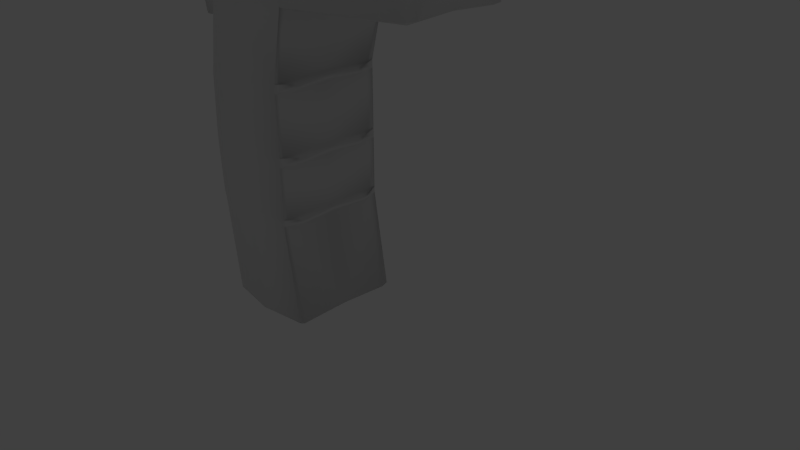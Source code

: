 # Source: termometr1.blend  (saved by Blender 2.76.0; exported with 4.5.12 LTS)
import bpy
from mathutils import Matrix  # noqa: F401  (used for matrix-valued properties, if any)

bpy.ops.wm.read_factory_settings(use_empty=True)
scene = bpy.context.scene
scene.name = 'Scene'

# ---- collections
col_collection_1 = bpy.data.collections.new('Collection 1'); scene.collection.children.link(col_collection_1)

# ---- materials (node trees are filled in below, after node groups)
mat_material = bpy.data.materials.new('Material')
mat_material.alpha_threshold = 0.0
mat_material.use_transparent_shadow = False
mat_material.roughness = 0.5
mat_material.line_color = (0.0, 0.0, 0.0, 1.0)

# ---- material node trees

# ---- world
world_world = bpy.data.worlds.new('World'); scene.world = world_world
world_world.color = (0.05088, 0.05088, 0.05088)
world_world.use_sun_shadow = False
world_world.sun_shadow_jitter_overblur = 0.0
world_world.cycles.sampling_method = 'MANUAL'
world_world.cycles.sample_map_resolution = 256

# ---- cameras
cam_camera = bpy.data.cameras.new('Camera')
cam_camera.clip_end = 100.0
cam_camera.lens = 35.0
cam_camera.sensor_width = 32.0
cam_camera.sensor_height = 18.0
cam_camera.ortho_scale = 7.314
cam_camera.dof.focus_distance = 0.0
cam_camera.dof.aperture_fstop = 128.0

# ---- lights
light_lamp = bpy.data.lights.new('Lamp', 'POINT')
light_lamp.transmission_factor = 0.0
light_lamp.cutoff_distance = 30.0
light_lamp.energy = 100.0
light_lamp.shadow_buffer_clip_start = 1.001
light_lamp.shadow_soft_size = 0.1
light_lamp.shadow_maximum_resolution = 0.006
light_lamp.use_absolute_resolution = True
light_lamp.cycles.use_multiple_importance_sampling = False

# ---- meshes
me_cube = bpy.data.meshes.new('Cube')
me_cube.from_pydata([(1.061, 1.021, -1.0), (1.061, 1.011, 0.9518), (1.0, 1.0, -6.401), (0.7576, 0.9983, -2.217), (0.7424, 0.9988, -3.434), (0.7272, 0.9994, -4.651), (0.7403, 0.9989, -3.603), (0.7557, 0.9983, -2.369), (0.7287, 0.9994, -4.533), (0.8385, 0.776, -4.558), (0.8377, 0.776, -4.628), (0.8594, 0.7168, -2.257), (0.8475, 0.7, -3.48), (0.8465, 0.7, -3.56), (0.8585, 0.7168, -2.332), (-0.9285, 0.8533, -1.052), (0.9825, 0.9019, -6.453), (-0.979, 0.7798, -6.453), (-0.7578, 0.8439, 0.8998), (1.033, 0.9, -1.052), (1.033, 0.9, 0.948), (3.665, 0.7984, -0.8129), (3.665, 0.7984, 0.7124), (-1.214, 0.7784, -2.269), (-1.277, 0.7789, -3.486), (-1.193, 0.7793, -4.703), (0.7323, 0.9005, -2.269), (0.7197, 0.901, -3.486), (0.7071, 0.9014, -4.703), (0.718, 0.901, -3.655), (-1.279, 0.7789, -3.655), (0.7308, 0.9006, -2.421), (-1.255, 0.7784, -2.421), (0.7083, 0.9014, -4.585), (-1.232, 0.7793, -4.585), (0.838, 0.6668, -2.309), (0.8276, 0.6528, -3.532), (0.8186, 0.716, -4.68), (0.8267, 0.6529, -3.612), (0.8372, 0.6668, -2.384), (0.8193, 0.7159, -4.61), (-0.6847, 0.9977, -1.0), (-0.5357, 0.9883, 0.9518), (-0.7456, 1.0, -6.401), (-0.9346, 0.9983, -2.217), (-1.034, 0.9988, -3.434), (-0.965, 0.9994, -4.651), (-1.036, 0.9989, -3.603), (-0.9716, 0.9983, -2.369), (-0.9987, 0.9994, -4.533), (-0.5636, 0.9, 0.948), (-0.7632, 0.9019, -6.453), (0.2347, 1.004, 0.948), (0.1881, 1.149, -1.0), (0.2626, 1.139, 0.9518), (0.1272, 1.128, -6.401), (-0.08846, 1.126, -2.217), (-0.1459, 1.127, -3.434), (-0.1189, 1.128, -4.651), (-0.148, 1.127, -3.603), (-0.1079, 1.127, -2.369), (-0.135, 1.128, -4.533), (0.1096, 1.006, -6.453), (3.532, 0.9277, 0.7803), (3.532, 0.9371, -0.8285), (3.514, 0.8306, 0.7765), (3.514, 0.8306, -0.8805), (-1.27, 0.8603, -0.9626), (-1.112, 0.8603, 0.9064), (3.76, 0.6335, -0.4848), (3.76, 0.6335, 0.4046), (3.782, 0.5506, -0.4066), (3.782, 0.5506, 0.3311), (3.616, 0.4461, -0.2615), (3.616, 0.4461, 0.195), (1.061, -1.021, -1.0), (1.0, 0.0, -6.401), (-1.083, 0.0, -6.401), (1.061, -1.011, 0.9518), (1.0, -1.0, -6.401), (1.0, 0.0, -1.0), (1.0, 0.0, 1.0), (-0.912, 0.0, 1.0), (-1.284, 1.43e-10, -0.9144), (-1.126, 1.43e-10, 0.9545), (3.682, 0.0, -0.7644), (3.682, 0.0, 0.7609), (0.712, 0.0, -2.217), (0.712, 0.0, -3.434), (0.712, 0.0, -4.651), (0.7576, -0.9983, -2.217), (0.7424, -0.9988, -3.434), (0.7272, -0.9994, -4.651), (-1.31, 0.0, -4.651), (-1.406, 0.0, -3.434), (0.712, 0.0, -3.603), (0.7403, -0.9989, -3.603), (-1.406, 0.0, -3.603), (0.712, 0.0, -2.369), (0.7557, -0.9983, -2.369), (-1.396, 0.0, -2.369), (0.712, 0.0, -4.533), (0.7287, -0.9994, -4.533), (-1.35, 0.0, -4.533), (0.8287, 0.0, -4.558), (0.8287, 0.0, -4.628), (0.8385, -0.776, -4.558), (0.8377, -0.776, -4.628), (0.8367, 0.0, -2.257), (0.8594, -0.7168, -2.257), (0.8332, 0.0, -3.48), (0.8475, -0.7, -3.48), (0.8332, 0.0, -3.56), (0.8465, -0.7, -3.56), (0.8367, 0.0, -2.332), (0.8585, -0.7168, -2.332), (-0.9285, -0.8666, -1.052), (0.9825, -0.9019, -6.453), (-0.979, -0.7798, -6.453), (-0.7578, -0.8571, 0.8998), (1.033, -0.9, -1.052), (1.033, -0.9, 0.948), (3.665, -0.7984, -0.8129), (3.665, -0.7984, 0.7124), (-1.168, -0.7784, -2.269), (-1.277, -0.7789, -3.486), (-1.193, -0.7793, -4.703), (0.7323, -0.9005, -2.269), (0.7197, -0.901, -3.486), (0.7071, -0.9014, -4.703), (0.718, -0.901, -3.655), (-1.279, -0.7789, -3.655), (0.7308, -0.9006, -2.421), (-1.255, -0.7784, -2.421), (0.7083, -0.9014, -4.585), (-1.232, -0.7793, -4.585), (0.838, -0.6668, -2.309), (0.8276, -0.6528, -3.532), (0.8186, -0.716, -4.68), (0.8267, -0.6529, -3.612), (0.8372, -0.6668, -2.384), (0.8193, -0.7159, -4.61), (-0.6847, -0.9977, -1.0), (-0.5357, -0.9883, 0.9518), (-0.7456, 0.0, -6.401), (-0.7456, -1.0, -6.401), (-0.5966, 0.0, 1.0), (-0.9346, -0.9983, -2.217), (-1.034, -0.9988, -3.434), (-0.965, -0.9994, -4.651), (-1.036, -0.9989, -3.603), (-0.9716, -0.9983, -2.369), (-0.9987, -0.9994, -4.533), (-0.5636, -0.9, 0.948), (-0.7632, -0.9019, -6.453), (0.2017, 0.0, 1.0), (0.2347, -1.004, 0.948), (0.1881, -1.149, -1.0), (0.2626, -1.139, 0.9518), (0.1272, 0.0, -6.401), (0.1272, -1.128, -6.401), (-0.08846, -1.126, -2.217), (-0.1459, -1.127, -3.434), (-0.1189, -1.128, -4.651), (-0.148, -1.127, -3.603), (-0.1079, -1.127, -2.369), (-0.135, -1.128, -4.533), (0.1096, -1.006, -6.453), (3.529, 0.0, 0.8285), (3.532, -0.9277, 0.7803), (3.532, -0.9371, -0.8285), (3.529, 0.0, -0.8285), (3.514, -0.8306, 0.7765), (3.514, -0.8306, -0.8805), (-1.27, -0.8735, -0.9626), (-1.112, -0.8735, 0.9064), (3.76, -0.6335, -0.4848), (3.77, 0.0, -0.4566), (3.76, -0.6335, 0.4046), (3.77, 0.0, 0.4328), (3.782, -0.5506, -0.4066), (3.79, 0.0, -0.3831), (3.782, -0.5506, 0.3311), (3.79, 0.0, 0.3546), (3.616, -0.4461, -0.2615), (3.621, 0.0, -0.247), (3.616, -0.4461, 0.195), (3.621, 0.0, 0.2096), (-1.058, 5.885e-10, 0.9109), (-1.012, 0.7491, 0.865), (-1.209, 5.885e-10, -0.8738), (-1.163, 0.7491, -0.9197), (-1.012, -0.7491, 0.865), (-1.163, -0.7491, -0.9197), (-1.303, 1.43e-10, -1.441), (-1.289, 0.7848, -1.489), (-1.148, 0.0, -1.434), (-0.994, 0.7779, -1.486), (-1.289, -0.7848, -1.489), (-0.994, -0.7779, -1.486), (-1.393, -0.2488, -1.162), (-1.393, -0.2524, -1.133), (-1.393, -0.2632, -1.104), (-1.393, -0.2806, -1.078), (-1.393, -0.3041, -1.055), (-1.393, -0.3326, -1.036), (-1.393, -0.3653, -1.022), (-1.393, -0.4007, -1.013), (-1.393, -0.4375, -1.01), (-1.393, -0.4743, -1.013), (-1.393, -0.5097, -1.022), (-1.393, -0.5423, -1.036), (-1.393, -0.5709, -1.055), (-1.393, -0.5943, -1.078), (-1.393, -0.6118, -1.104), (-1.393, -0.6225, -1.133), (-1.393, -0.6261, -1.162), (-1.393, -0.6225, -1.192), (-1.393, -0.6118, -1.221), (-1.393, -0.5943, -1.247), (-1.393, -0.5709, -1.27), (-1.393, -0.5423, -1.289), (-1.393, -0.5097, -1.303), (-1.393, -0.4743, -1.312), (-1.393, -0.4375, -1.315), (-1.393, -0.4007, -1.312), (-1.393, -0.3653, -1.303), (-1.393, -0.3326, -1.289), (-1.393, -0.3041, -1.27), (-1.393, -0.2806, -1.247), (-1.393, -0.2632, -1.221), (-1.393, -0.2524, -1.192), (-1.247, -0.2524, -1.133), (-1.247, -0.2488, -1.162), (-1.247, -0.2632, -1.104), (-1.247, -0.2806, -1.078), (-1.247, -0.3041, -1.055), (-1.247, -0.3326, -1.036), (-1.247, -0.3653, -1.022), (-1.247, -0.4007, -1.013), (-1.247, -0.4375, -1.01), (-1.247, -0.4743, -1.013), (-1.247, -0.5097, -1.022), (-1.247, -0.5423, -1.036), (-1.247, -0.5709, -1.055), (-1.247, -0.5943, -1.078), (-1.247, -0.6118, -1.104), (-1.247, -0.6225, -1.133), (-1.247, -0.6261, -1.162), (-1.247, -0.6225, -1.192), (-1.247, -0.6118, -1.221), (-1.247, -0.5943, -1.247), (-1.247, -0.5709, -1.27), (-1.247, -0.5423, -1.289), (-1.247, -0.5097, -1.303), (-1.247, -0.4743, -1.312), (-1.247, -0.4375, -1.315), (-1.247, -0.4007, -1.312), (-1.247, -0.3653, -1.303), (-1.247, -0.3326, -1.289), (-1.247, -0.3041, -1.27), (-1.247, -0.2806, -1.247), (-1.247, -0.2632, -1.221), (-1.247, -0.2524, -1.192), (-1.102, 0.02101, 0.86), (-1.088, 0.8813, 0.8119), (-1.002, 0.02101, 0.8164), (-1.088, -0.8525, 0.8119), (-0.9883, 0.7701, 0.7705), (-0.9883, -0.7281, 0.7705)], [], [(21, 66, 64), (51, 144, 77, 17), (85, 21, 69, 177), (28, 89, 76, 16), (58, 5, 2, 55), (1, 20, 81, 168, 65, 63), (50, 42, 18, 68, 84, 82, 146), (64, 63, 22, 21), (53, 0, 3, 56), (60, 7, 4, 57), (61, 8, 5, 58), (19, 80, 87, 26), (31, 98, 88, 27), (6, 4, 12, 13), (5, 8, 9, 10), (57, 4, 6, 59), (33, 101, 104, 40), (56, 3, 7, 60), (29, 95, 101, 33), (59, 6, 8, 61), (40, 104, 105, 37), (36, 110, 112, 38), (35, 108, 114, 39), (7, 3, 11, 14), (27, 88, 110, 36), (28, 5, 10, 37), (26, 87, 108, 35), (29, 6, 13, 38), (31, 7, 14, 39), (98, 31, 39, 114), (95, 29, 38, 112), (3, 26, 35, 11), (89, 28, 37, 105), (4, 27, 36, 12), (11, 35, 39, 14), (12, 36, 38, 13), (9, 40, 37, 10), (97, 30, 34, 103), (6, 29, 33, 8), (8, 33, 40, 9), (94, 24, 30, 97), (7, 31, 27, 4), (0, 19, 26, 3), (103, 34, 25, 93), (100, 32, 24, 94), (93, 25, 17, 77), (5, 28, 16, 2), (83, 174, 193, 190), (171, 66, 21, 85), (55, 62, 51, 43), (54, 53, 41, 42), (62, 159, 144, 51), (43, 17, 25, 46), (17, 43, 51), (25, 34, 49, 46), (34, 30, 47, 49), (30, 24, 45, 47), (24, 32, 48, 45), (32, 23, 44, 48), (15, 41, 44, 23, 197), (18, 42, 41, 15), (16, 76, 159, 62), (1, 0, 53, 54), (54, 42, 50, 146, 155, 52), (2, 16, 62, 55), (47, 59, 61, 49), (44, 56, 60, 48), (45, 57, 59, 47), (49, 61, 58, 46), (48, 60, 57, 45), (41, 53, 56, 44), (46, 58, 55, 43), (80, 19, 66, 171), (52, 155, 81, 20, 1, 54), (0, 1, 63, 64), (19, 0, 64, 66), (18, 15, 67, 68), (177, 69, 71, 181), (21, 22, 70, 69), (22, 86, 179, 70), (72, 183, 187, 74), (69, 70, 72, 71), (70, 179, 183, 72), (73, 74, 187, 185), (181, 71, 73, 185), (71, 72, 74, 73), (65, 168, 86, 22, 63), (122, 170, 173), (154, 118, 77, 144), (85, 177, 176, 122), (129, 117, 76, 89), (163, 160, 79, 92), (78, 169, 172, 168, 81, 121), (153, 146, 82, 84, 175, 119, 143), (170, 122, 123, 169), (157, 161, 90, 75), (165, 162, 91, 99), (166, 163, 92, 102), (120, 127, 87, 80), (132, 128, 88, 98), (96, 113, 111, 91), (92, 107, 106, 102), (162, 164, 96, 91), (134, 141, 104, 101), (161, 165, 99, 90), (130, 134, 101, 95), (164, 166, 102, 96), (141, 138, 105, 104), (137, 139, 112, 110), (136, 140, 114, 108), (99, 115, 109, 90), (128, 137, 110, 88), (129, 138, 107, 92), (127, 136, 108, 87), (130, 139, 113, 96), (132, 140, 115, 99), (98, 114, 140, 132), (95, 112, 139, 130), (90, 109, 136, 127), (89, 105, 138, 129), (91, 111, 137, 128), (109, 115, 140, 136), (111, 113, 139, 137), (106, 107, 138, 141), (97, 103, 135, 131), (96, 102, 134, 130), (102, 106, 141, 134), (94, 97, 131, 125), (99, 91, 128, 132), (75, 90, 127, 120), (103, 93, 126, 135), (100, 94, 125, 133), (93, 77, 118, 126), (92, 79, 117, 129), (68, 189, 268, 265), (171, 85, 122, 173), (160, 145, 154, 167), (158, 143, 142, 157), (167, 154, 144, 159), (145, 149, 126, 118), (118, 154, 145), (126, 149, 152, 135), (135, 152, 150, 131), (131, 150, 148, 125), (125, 148, 151, 133), (133, 151, 147, 124), (119, 116, 142, 143), (117, 167, 159, 76), (78, 158, 157, 75), (158, 156, 155, 146, 153, 143), (79, 160, 167, 117), (150, 152, 166, 164), (147, 151, 165, 161), (148, 150, 164, 162), (152, 149, 163, 166), (151, 148, 162, 165), (142, 147, 161, 157), (149, 145, 160, 163), (80, 171, 173, 120), (156, 158, 78, 121, 81, 155), (75, 170, 169, 78), (120, 173, 170, 75), (119, 175, 174, 116), (177, 181, 180, 176), (122, 176, 178, 123), (123, 178, 179, 86), (182, 186, 187, 183), (176, 180, 182, 178), (178, 182, 183, 179), (184, 185, 187, 186), (181, 185, 184, 180), (180, 184, 186, 182), (172, 169, 123, 86, 168), (190, 188, 189, 191), (190, 193, 192, 188), (67, 83, 190, 191), (68, 67, 191, 189), (174, 175, 192, 193), (188, 192, 269, 266), (197, 196, 194, 195), (199, 198, 194, 196), (83, 67, 195, 194), (197, 195, 67, 15), (174, 83, 194, 198), (32, 100, 196, 197, 23), (116, 174, 198, 199), (133, 124, 199), (133, 199, 196, 100), (142, 116, 199, 124, 147), (201, 202, 203, 204, 205, 206, 207, 208, 209, 210, 211, 212, 213, 214, 215, 216, 217, 218, 219, 220, 221, 222, 223, 224, 225, 226, 227, 228, 229, 230, 231, 200), (232, 233, 263, 262, 261, 260, 259, 258, 257, 256, 255, 254, 253, 252, 251, 250, 249, 248, 247, 246, 245, 244, 243, 242, 241, 240, 239, 238, 237, 236, 235, 234), (228, 227, 259, 260), (215, 214, 246, 247), (202, 201, 232, 234), (229, 228, 260, 261), (216, 215, 247, 248), (203, 202, 234, 235), (230, 229, 261, 262), (217, 216, 248, 249), (204, 203, 235, 236), (231, 230, 262, 263), (218, 217, 249, 250), (205, 204, 236, 237), (200, 231, 263, 233), (219, 218, 250, 251), (206, 205, 237, 238), (220, 219, 251, 252), (207, 206, 238, 239), (221, 220, 252, 253), (208, 207, 239, 240), (222, 221, 253, 254), (209, 208, 240, 241), (223, 222, 254, 255), (210, 209, 241, 242), (224, 223, 255, 256), (211, 210, 242, 243), (225, 224, 256, 257), (212, 211, 243, 244), (226, 225, 257, 258), (213, 212, 244, 245), (227, 226, 258, 259), (214, 213, 245, 246), (201, 200, 233, 232), (267, 264, 266, 269), (264, 265, 268, 266), (189, 188, 266, 268), (175, 84, 264, 267), (192, 175, 267, 269), (84, 68, 265, 264)])
me_cube.polygons.foreach_set('use_smooth', [True] * 229)
_uv = me_cube.uv_layers.new(name='UVMap')
_uv.uv.foreach_set('vector', [0.7469, 0.8492, 0.7552, 0.8355, 0.7648, 0.8445, 0.2073, 0.2143, 0.2889, 0.1924, 0.2901, 0.224, 0.2219, 0.2219, 0.6764, 0.8432, 0.7469, 0.8492, 0.7294, 0.8757, 0.6758, 0.8723, 0.8506, 0.1985, 0.802, 0.1956, 0.8076, 0.1066, 0.8486, 0.1118, 0.9185, 0.2002, 0.8569, 0.2027, 0.8535, 0.1155, 0.8943, 0.08201, 0.253, 0.8202, 0.2555, 0.8237, 0.2666, 0.8309, 0.2668, 0.8353, 0.2629, 0.8347, 0.2628, 0.8332, 0.602, 0.7977, 0.5932, 0.797, 0.6229, 0.7835, 0.6482, 0.7602, 0.7042, 0.7746, 0.7015, 0.795, 0.6974, 0.826, 0.7648, 0.8445, 0.7582, 0.9856, 0.7427, 0.9763, 0.7469, 0.8492, 0.9485, 0.489, 0.8848, 0.5137, 0.8658, 0.3953, 0.9402, 0.3855, 0.94, 0.373, 0.8662, 0.3816, 0.8601, 0.2931, 0.9303, 0.2886, 0.9199, 0.2075, 0.8563, 0.2113, 0.8569, 0.2027, 0.9185, 0.2002, 0.8747, 0.5107, 0.7818, 0.5137, 0.7892, 0.3971, 0.855, 0.3966, 0.8588, 0.3767, 0.7908, 0.3719, 0.7958, 0.293, 0.851, 0.2939, 0.8609, 0.2801, 0.8601, 0.2931, 0.844, 0.2872, 0.8428, 0.2838, 0.8569, 0.2027, 0.8563, 0.2113, 0.8442, 0.2073, 0.8436, 0.205, 0.9303, 0.2886, 0.8601, 0.2931, 0.8609, 0.2801, 0.9294, 0.2758, 0.8479, 0.2125, 0.801, 0.2116, 0.8013, 0.2058, 0.8405, 0.207, 0.9402, 0.3855, 0.8658, 0.3953, 0.8662, 0.3816, 0.94, 0.373, 0.8545, 0.2761, 0.7971, 0.2719, 0.801, 0.2116, 0.8479, 0.2125, 0.9294, 0.2758, 0.8609, 0.2801, 0.8563, 0.2113, 0.9199, 0.2075, 0.8405, 0.207, 0.8013, 0.2058, 0.8015, 0.2025, 0.8403, 0.203, 0.8398, 0.2869, 0.7963, 0.2855, 0.7966, 0.2809, 0.8396, 0.2812, 0.8426, 0.3889, 0.7898, 0.3879, 0.7901, 0.3827, 0.8423, 0.3827, 0.8662, 0.3816, 0.8658, 0.3953, 0.8476, 0.3892, 0.8464, 0.3856, 0.851, 0.2939, 0.7958, 0.293, 0.7963, 0.2855, 0.8398, 0.2869, 0.8506, 0.1985, 0.8569, 0.2027, 0.8436, 0.205, 0.8403, 0.203, 0.855, 0.3966, 0.7892, 0.3971, 0.7898, 0.3879, 0.8426, 0.3889, 0.8545, 0.2761, 0.8609, 0.2801, 0.8428, 0.2838, 0.8396, 0.2812, 0.8588, 0.3767, 0.8662, 0.3816, 0.8464, 0.3856, 0.8423, 0.3827, 0.7908, 0.3719, 0.8588, 0.3767, 0.8423, 0.3827, 0.7901, 0.3827, 0.7971, 0.2719, 0.8545, 0.2761, 0.8396, 0.2812, 0.7966, 0.2809, 0.8658, 0.3953, 0.855, 0.3966, 0.8426, 0.3889, 0.8476, 0.3892, 0.802, 0.1956, 0.8506, 0.1985, 0.8403, 0.203, 0.8015, 0.2025, 0.8601, 0.2931, 0.851, 0.2939, 0.8398, 0.2869, 0.844, 0.2872, 0.8476, 0.3892, 0.8426, 0.3889, 0.8423, 0.3827, 0.8464, 0.3856, 0.844, 0.2872, 0.8398, 0.2869, 0.8396, 0.2812, 0.8428, 0.2838, 0.8442, 0.2073, 0.8405, 0.207, 0.8403, 0.203, 0.8436, 0.205, 0.2864, 0.5276, 0.2059, 0.5225, 0.2057, 0.4178, 0.2894, 0.4258, 0.8609, 0.2801, 0.8545, 0.2761, 0.8479, 0.2125, 0.8563, 0.2113, 0.8563, 0.2113, 0.8479, 0.2125, 0.8405, 0.207, 0.8442, 0.2073, 0.2855, 0.5453, 0.2072, 0.5413, 0.2059, 0.5225, 0.2864, 0.5276, 0.8662, 0.3816, 0.8588, 0.3767, 0.851, 0.2939, 0.8601, 0.2931, 0.8848, 0.5137, 0.8747, 0.5107, 0.855, 0.3966, 0.8658, 0.3953, 0.2894, 0.4258, 0.2057, 0.4178, 0.2052, 0.4036, 0.2902, 0.4119, 0.2803, 0.646, 0.2183, 0.6454, 0.2072, 0.5413, 0.2855, 0.5453, 0.2902, 0.4119, 0.2052, 0.4036, 0.2219, 0.2219, 0.2901, 0.224, 0.8569, 0.2027, 0.8506, 0.1985, 0.8486, 0.1118, 0.8535, 0.1155, 0.7213, 0.6202, 0.7908, 0.6341, 0.7803, 0.6419, 0.7202, 0.6314, 0.6768, 0.8264, 0.7552, 0.8355, 0.7469, 0.8492, 0.6764, 0.8432, 0.1258, 0.1637, 0.1572, 0.1392, 0.2073, 0.2143, 0.2032, 0.2154, 0.2515, 0.8084, 0.2105, 0.7986, 0.2342, 0.7583, 0.2539, 0.7961, 0.1572, 0.1392, 0.2845, 0.09969, 0.2889, 0.1924, 0.2073, 0.2143, 0.2032, 0.2154, 0.2219, 0.2219, 0.2052, 0.4036, 0.1669, 0.4057, 0.2219, 0.2219, 0.2032, 0.2154, 0.2073, 0.2143, 0.2052, 0.4036, 0.2057, 0.4178, 0.1696, 0.4193, 0.1669, 0.4057, 0.2057, 0.4178, 0.2059, 0.5225, 0.1713, 0.5309, 0.1696, 0.4193, 0.2059, 0.5225, 0.2072, 0.5413, 0.1722, 0.5493, 0.1713, 0.5309, 0.2072, 0.5413, 0.2183, 0.6454, 0.1929, 0.6604, 0.1722, 0.5493, 0.2183, 0.6454, 0.2207, 0.6592, 0.1939, 0.6747, 0.1929, 0.6604, 0.2464, 0.7439, 0.2342, 0.7583, 0.1939, 0.6747, 0.2207, 0.6592, 0.2329, 0.7185, 0.6229, 0.7835, 0.5932, 0.797, 0.5882, 0.6071, 0.6157, 0.6003, 0.8486, 0.1118, 0.8076, 0.1066, 0.8115, 0.04506, 0.8882, 0.07495, 0.253, 0.8202, 0.2346, 0.8287, 0.2105, 0.7986, 0.2515, 0.8084, 0.2515, 0.8084, 0.2539, 0.7961, 0.2554, 0.7963, 0.2703, 0.7986, 0.2687, 0.8128, 0.2533, 0.8095, 0.8535, 0.1155, 0.8486, 0.1118, 0.8882, 0.07495, 0.8943, 0.08201, 0.1713, 0.5309, 0.06208, 0.5383, 0.06208, 0.4072, 0.1696, 0.4193, 0.1939, 0.6747, 0.1361, 0.7204, 0.1141, 0.6979, 0.1929, 0.6604, 0.1722, 0.5493, 0.07024, 0.5713, 0.06208, 0.5383, 0.1713, 0.5309, 0.1696, 0.4193, 0.06208, 0.4072, 0.06671, 0.3793, 0.1669, 0.4057, 0.1929, 0.6604, 0.1141, 0.6979, 0.07024, 0.5713, 0.1722, 0.5493, 0.2342, 0.7583, 0.2105, 0.7986, 0.1361, 0.7204, 0.1939, 0.6747, 0.1669, 0.4057, 0.06671, 0.3793, 0.1258, 0.1637, 0.2032, 0.2154, 0.2662, 0.8454, 0.2486, 0.8382, 0.2611, 0.8371, 0.2663, 0.8382, 0.2533, 0.8095, 0.2687, 0.8128, 0.2666, 0.8309, 0.2555, 0.8237, 0.253, 0.8202, 0.2515, 0.8084, 0.2346, 0.8287, 0.253, 0.8202, 0.2628, 0.8332, 0.2591, 0.839, 0.2486, 0.8382, 0.2346, 0.8287, 0.2591, 0.839, 0.2611, 0.8371, 0.6229, 0.7835, 0.6157, 0.6003, 0.6488, 0.6194, 0.6482, 0.7602, 0.6758, 0.8723, 0.7294, 0.8757, 0.7219, 0.8818, 0.6756, 0.8783, 0.7469, 0.8492, 0.7427, 0.9763, 0.727, 0.9498, 0.7294, 0.8757, 0.7427, 0.9763, 0.6732, 0.9836, 0.6739, 0.9541, 0.727, 0.9498, 0.7203, 0.9437, 0.674, 0.9478, 0.6744, 0.9301, 0.7054, 0.9287, 0.7294, 0.8757, 0.727, 0.9498, 0.7203, 0.9437, 0.7219, 0.8818, 0.727, 0.9498, 0.6739, 0.9541, 0.674, 0.9478, 0.7203, 0.9437, 0.7078, 0.8971, 0.7054, 0.9287, 0.6744, 0.9301, 0.6752, 0.896, 0.6756, 0.8783, 0.7219, 0.8818, 0.7078, 0.8971, 0.6752, 0.896, 0.7219, 0.8818, 0.7203, 0.9437, 0.7054, 0.9287, 0.7078, 0.8971, 0.7494, 0.99, 0.6728, 0.9998, 0.6732, 0.9836, 0.7427, 0.9763, 0.7582, 0.9856, 0.6058, 0.8459, 0.5882, 0.8404, 0.5981, 0.8318, 0.3734, 0.2002, 0.3601, 0.2035, 0.2901, 0.224, 0.2889, 0.1924, 0.6764, 0.8432, 0.6758, 0.8723, 0.6221, 0.8732, 0.6058, 0.8459, 0.7534, 0.1924, 0.7663, 0.1066, 0.8076, 0.1066, 0.802, 0.1956, 0.6858, 0.1855, 0.7247, 0.07127, 0.7609, 0.1096, 0.7466, 0.1957, 0.2832, 0.8229, 0.2713, 0.8336, 0.271, 0.835, 0.2668, 0.8353, 0.2666, 0.8309, 0.2796, 0.8259, 0.799, 0.8245, 0.6974, 0.826, 0.7015, 0.795, 0.7042, 0.7746, 0.7619, 0.776, 0.7816, 0.805, 0.808, 0.826, 0.5882, 0.8404, 0.6058, 0.8459, 0.6042, 0.9731, 0.5882, 0.9817, 0.6196, 0.4681, 0.6409, 0.3666, 0.7135, 0.3856, 0.6797, 0.5007, 0.6427, 0.3542, 0.663, 0.2717, 0.7321, 0.285, 0.7148, 0.372, 0.6835, 0.1926, 0.6858, 0.1855, 0.7466, 0.1957, 0.7461, 0.2043, 0.6901, 0.499, 0.724, 0.3883, 0.7892, 0.3971, 0.7818, 0.5137, 0.7228, 0.3681, 0.741, 0.2869, 0.7958, 0.293, 0.7908, 0.3719, 0.7329, 0.272, 0.7503, 0.278, 0.7487, 0.2812, 0.7321, 0.285, 0.7466, 0.1957, 0.7595, 0.1997, 0.7586, 0.2019, 0.7461, 0.2043, 0.663, 0.2717, 0.6655, 0.2591, 0.7329, 0.272, 0.7321, 0.285, 0.7543, 0.2066, 0.7624, 0.202, 0.8013, 0.2058, 0.801, 0.2116, 0.6409, 0.3666, 0.6427, 0.3542, 0.7148, 0.372, 0.7135, 0.3856, 0.7397, 0.2688, 0.7543, 0.2066, 0.801, 0.2116, 0.7971, 0.2719, 0.6655, 0.2591, 0.6835, 0.1926, 0.7461, 0.2043, 0.7329, 0.272, 0.7624, 0.202, 0.7631, 0.1981, 0.8015, 0.2025, 0.8013, 0.2058, 0.7529, 0.2814, 0.7539, 0.2758, 0.7966, 0.2809, 0.7963, 0.2855, 0.7373, 0.3823, 0.7384, 0.3762, 0.7901, 0.3827, 0.7898, 0.3879, 0.7148, 0.372, 0.734, 0.3785, 0.7323, 0.3819, 0.7135, 0.3856, 0.741, 0.2869, 0.7529, 0.2814, 0.7963, 0.2855, 0.7958, 0.293, 0.7534, 0.1924, 0.7631, 0.1981, 0.7595, 0.1997, 0.7466, 0.1957, 0.724, 0.3883, 0.7373, 0.3823, 0.7898, 0.3879, 0.7892, 0.3971, 0.7397, 0.2688, 0.7539, 0.2758, 0.7503, 0.278, 0.7329, 0.272, 0.7228, 0.3681, 0.7384, 0.3762, 0.734, 0.3785, 0.7148, 0.372, 0.7908, 0.3719, 0.7901, 0.3827, 0.7384, 0.3762, 0.7228, 0.3681, 0.7971, 0.2719, 0.7966, 0.2809, 0.7539, 0.2758, 0.7397, 0.2688, 0.7135, 0.3856, 0.7323, 0.3819, 0.7373, 0.3823, 0.724, 0.3883, 0.802, 0.1956, 0.8015, 0.2025, 0.7631, 0.1981, 0.7534, 0.1924, 0.7321, 0.285, 0.7487, 0.2812, 0.7529, 0.2814, 0.741, 0.2869, 0.7323, 0.3819, 0.734, 0.3785, 0.7384, 0.3762, 0.7373, 0.3823, 0.7487, 0.2812, 0.7503, 0.278, 0.7539, 0.2758, 0.7529, 0.2814, 0.7586, 0.2019, 0.7595, 0.1997, 0.7631, 0.1981, 0.7624, 0.202, 0.2864, 0.5276, 0.2894, 0.4258, 0.3749, 0.4187, 0.3681, 0.5272, 0.7329, 0.272, 0.7461, 0.2043, 0.7543, 0.2066, 0.7397, 0.2688, 0.7461, 0.2043, 0.7586, 0.2019, 0.7624, 0.202, 0.7543, 0.2066, 0.2855, 0.5453, 0.2864, 0.5276, 0.3681, 0.5272, 0.3652, 0.5469, 0.7148, 0.372, 0.7321, 0.285, 0.741, 0.2869, 0.7228, 0.3681, 0.6797, 0.5007, 0.7135, 0.3856, 0.724, 0.3883, 0.6901, 0.499, 0.2894, 0.4258, 0.2902, 0.4119, 0.3768, 0.4034, 0.3749, 0.4187, 0.2803, 0.646, 0.2855, 0.5453, 0.3652, 0.5469, 0.3423, 0.6532, 0.2902, 0.4119, 0.2901, 0.224, 0.3601, 0.2035, 0.3768, 0.4034, 0.7466, 0.1957, 0.7609, 0.1096, 0.7663, 0.1066, 0.7534, 0.1924, 0.6482, 0.7602, 0.6567, 0.7546, 0.6567, 0.7546, 0.6482, 0.7602, 0.6768, 0.8264, 0.6764, 0.8432, 0.6058, 0.8459, 0.5981, 0.8318, 0.4555, 0.148, 0.3769, 0.2014, 0.3734, 0.2002, 0.4174, 0.1241, 0.287, 0.8116, 0.287, 0.7994, 0.3123, 0.7644, 0.3303, 0.8086, 0.4174, 0.1241, 0.3734, 0.2002, 0.2889, 0.1924, 0.2845, 0.09969, 0.3769, 0.2014, 0.4154, 0.4064, 0.3768, 0.4034, 0.3601, 0.2035, 0.3601, 0.2035, 0.3734, 0.2002, 0.3769, 0.2014, 0.3768, 0.4034, 0.4154, 0.4064, 0.4118, 0.4208, 0.3749, 0.4187, 0.3749, 0.4187, 0.4118, 0.4208, 0.4032, 0.5382, 0.3681, 0.5272, 0.3681, 0.5272, 0.4032, 0.5382, 0.4006, 0.5573, 0.3652, 0.5469, 0.3652, 0.5469, 0.4006, 0.5573, 0.3677, 0.6704, 0.3423, 0.6532, 0.3423, 0.6532, 0.3677, 0.6704, 0.3654, 0.6848, 0.3428, 0.6675, 0.7816, 0.805, 0.8278, 0.6226, 0.8542, 0.6354, 0.808, 0.826, 0.7663, 0.1066, 0.7317, 0.06504, 0.8115, 0.04506, 0.8076, 0.1066, 0.2832, 0.8229, 0.287, 0.8116, 0.3303, 0.8086, 0.3007, 0.8345, 0.287, 0.8116, 0.2848, 0.8125, 0.2687, 0.8128, 0.2703, 0.7986, 0.2854, 0.7992, 0.287, 0.7994, 0.7609, 0.1096, 0.7247, 0.07127, 0.7317, 0.06504, 0.7663, 0.1066, 0.4032, 0.5382, 0.4118, 0.4208, 0.5259, 0.4118, 0.5178, 0.5532, 0.3654, 0.6848, 0.3677, 0.6704, 0.4454, 0.7178, 0.4187, 0.7389, 0.4006, 0.5573, 0.4032, 0.5382, 0.5178, 0.5532, 0.5054, 0.589, 0.4118, 0.4208, 0.4154, 0.4064, 0.5217, 0.3792, 0.5259, 0.4118, 0.3677, 0.6704, 0.4006, 0.5573, 0.5054, 0.589, 0.4454, 0.7178, 0.3123, 0.7644, 0.3654, 0.6848, 0.4187, 0.7389, 0.3303, 0.8086, 0.4154, 0.4064, 0.3769, 0.2014, 0.4555, 0.148, 0.5217, 0.3792, 0.2662, 0.8454, 0.2663, 0.8382, 0.2719, 0.8383, 0.285, 0.8413, 0.2848, 0.8125, 0.287, 0.8116, 0.2832, 0.8229, 0.2796, 0.8259, 0.2666, 0.8309, 0.2687, 0.8128, 0.3007, 0.8345, 0.2743, 0.8409, 0.2713, 0.8336, 0.2832, 0.8229, 0.285, 0.8413, 0.2719, 0.8383, 0.2743, 0.8409, 0.3007, 0.8345, 0.7816, 0.805, 0.7619, 0.776, 0.7908, 0.6341, 0.8278, 0.6226, 0.6758, 0.8723, 0.6756, 0.8783, 0.6292, 0.8797, 0.6221, 0.8732, 0.6058, 0.8459, 0.6221, 0.8732, 0.621, 0.9474, 0.6042, 0.9731, 0.6042, 0.9731, 0.621, 0.9474, 0.6739, 0.9541, 0.6732, 0.9836, 0.628, 0.9415, 0.6435, 0.9272, 0.6744, 0.9301, 0.674, 0.9478, 0.6221, 0.8732, 0.6292, 0.8797, 0.628, 0.9415, 0.621, 0.9474, 0.621, 0.9474, 0.628, 0.9415, 0.674, 0.9478, 0.6739, 0.9541, 0.6426, 0.8955, 0.6752, 0.896, 0.6744, 0.9301, 0.6435, 0.9272, 0.6756, 0.8783, 0.6752, 0.896, 0.6426, 0.8955, 0.6292, 0.8797, 0.6292, 0.8797, 0.6426, 0.8955, 0.6435, 0.9272, 0.628, 0.9415, 0.5968, 0.9865, 0.5882, 0.9817, 0.6042, 0.9731, 0.6732, 0.9836, 0.6728, 0.9998, 0.901, 0.8302, 0.901, 0.9793, 0.838, 0.9756, 0.838, 0.8264, 0.901, 0.8302, 0.964, 0.8264, 0.964, 0.9756, 0.901, 0.9793, 0.6488, 0.6194, 0.7213, 0.6202, 0.7202, 0.6314, 0.6574, 0.6293, 0.6482, 0.7602, 0.6488, 0.6194, 0.6574, 0.6293, 0.6567, 0.7546, 0.7908, 0.6341, 0.7619, 0.776, 0.7547, 0.7685, 0.7803, 0.6419, 0.901, 0.9793, 0.964, 0.9756, 0.964, 0.9756, 0.901, 0.9793, 0.6444, 0.5595, 0.7274, 0.5589, 0.7255, 0.5779, 0.6605, 0.5802, 0.8081, 0.5765, 0.788, 0.5934, 0.7255, 0.5779, 0.7274, 0.5589, 0.7213, 0.6202, 0.6488, 0.6194, 0.6605, 0.5802, 0.7255, 0.5779, 0.6444, 0.5595, 0.6605, 0.5802, 0.6488, 0.6194, 0.6157, 0.6003, 0.7908, 0.6341, 0.7213, 0.6202, 0.7255, 0.5779, 0.788, 0.5934, 0.2183, 0.6454, 0.2803, 0.646, 0.276, 0.7153, 0.2329, 0.7185, 0.2207, 0.6592, 0.8278, 0.6226, 0.7908, 0.6341, 0.788, 0.5934, 0.8081, 0.5765, 0.3423, 0.6532, 0.3428, 0.6675, 0.3197, 0.7242, 0.3423, 0.6532, 0.3197, 0.7242, 0.276, 0.7153, 0.2803, 0.646, 0.3123, 0.7644, 0.3019, 0.7484, 0.3197, 0.7242, 0.3428, 0.6675, 0.3654, 0.6848, 0.9325, 0.6697, 0.9311, 0.6719, 0.9291, 0.6737, 0.9268, 0.6751, 0.924, 0.6761, 0.9211, 0.6765, 0.918, 0.6765, 0.915, 0.6761, 0.912, 0.6751, 0.9093, 0.6737, 0.9069, 0.6719, 0.905, 0.6697, 0.9035, 0.6674, 0.9026, 0.6649, 0.9023, 0.6623, 0.9026, 0.6598, 0.9035, 0.6575, 0.9049, 0.6554, 0.9069, 0.6536, 0.9093, 0.6522, 0.912, 0.6512, 0.9149, 0.6507, 0.918, 0.6507, 0.9211, 0.6512, 0.924, 0.6522, 0.9267, 0.6536, 0.9291, 0.6554, 0.9311, 0.6575, 0.9325, 0.6598, 0.9334, 0.6623, 0.9337, 0.6649, 0.9334, 0.6674, 0.9287, 0.7065, 0.9284, 0.709, 0.9275, 0.7114, 0.9261, 0.7135, 0.9241, 0.7153, 0.9217, 0.7167, 0.919, 0.7177, 0.9161, 0.7182, 0.913, 0.7182, 0.9099, 0.7177, 0.907, 0.7167, 0.9043, 0.7153, 0.9019, 0.7135, 0.8999, 0.7114, 0.8985, 0.709, 0.8976, 0.7065, 0.8973, 0.704, 0.8976, 0.7015, 0.8985, 0.6991, 0.8999, 0.697, 0.9019, 0.6952, 0.9042, 0.6938, 0.907, 0.6928, 0.9099, 0.6923, 0.913, 0.6923, 0.916, 0.6928, 0.919, 0.6938, 0.9217, 0.6952, 0.9241, 0.697, 0.926, 0.6991, 0.9275, 0.7015, 0.9284, 0.704, 0.9543, 0.6215, 0.9514, 0.6215, 0.9514, 0.6092, 0.9543, 0.6092, 0.9172, 0.6215, 0.9147, 0.6215, 0.9147, 0.6092, 0.9172, 0.6092, 0.8797, 0.6215, 0.8772, 0.6215, 0.8772, 0.6092, 0.8797, 0.6092, 0.9571, 0.6215, 0.9543, 0.6215, 0.9543, 0.6092, 0.9571, 0.6092, 0.9197, 0.6215, 0.9172, 0.6215, 0.9172, 0.6092, 0.9197, 0.6092, 0.8824, 0.6215, 0.8797, 0.6215, 0.8797, 0.6092, 0.8824, 0.6092, 0.9598, 0.6215, 0.9571, 0.6215, 0.9571, 0.6092, 0.9598, 0.6092, 0.9223, 0.6215, 0.9197, 0.6215, 0.9197, 0.6092, 0.9223, 0.6092, 0.8852, 0.6215, 0.8824, 0.6215, 0.8824, 0.6092, 0.8852, 0.6092, 0.9623, 0.6215, 0.9598, 0.6215, 0.9598, 0.6092, 0.9623, 0.6092, 0.9248, 0.6215, 0.9223, 0.6215, 0.9223, 0.6092, 0.9248, 0.6092, 0.888, 0.6215, 0.8852, 0.6215, 0.8852, 0.6092, 0.888, 0.6092, 0.9648, 0.6215, 0.9623, 0.6215, 0.9623, 0.6092, 0.9648, 0.6092, 0.9275, 0.6215, 0.9248, 0.6215, 0.9248, 0.6092, 0.9275, 0.6092, 0.891, 0.6215, 0.888, 0.6215, 0.888, 0.6092, 0.891, 0.6092, 0.9302, 0.6215, 0.9275, 0.6215, 0.9275, 0.6092, 0.9302, 0.6092, 0.8941, 0.6215, 0.891, 0.6215, 0.891, 0.6092, 0.8941, 0.6092, 0.9331, 0.6215, 0.9302, 0.6215, 0.9302, 0.6092, 0.9331, 0.6092, 0.8972, 0.6215, 0.8941, 0.6215, 0.8941, 0.6092, 0.8972, 0.6092, 0.9361, 0.6215, 0.9331, 0.6215, 0.9331, 0.6092, 0.9361, 0.6092, 0.9003, 0.6215, 0.8972, 0.6215, 0.8972, 0.6092, 0.9003, 0.6092, 0.9392, 0.6215, 0.9361, 0.6215, 0.9361, 0.6092, 0.9392, 0.6092, 0.9034, 0.6215, 0.9003, 0.6215, 0.9003, 0.6092, 0.9034, 0.6092, 0.9423, 0.6215, 0.9392, 0.6215, 0.9392, 0.6092, 0.9423, 0.6092, 0.9064, 0.6215, 0.9034, 0.6215, 0.9034, 0.6092, 0.9064, 0.6092, 0.9454, 0.6215, 0.9423, 0.6215, 0.9423, 0.6092, 0.9454, 0.6092, 0.9092, 0.6215, 0.9064, 0.6215, 0.9064, 0.6092, 0.9092, 0.6092, 0.9485, 0.6215, 0.9454, 0.6215, 0.9454, 0.6092, 0.9485, 0.6092, 0.912, 0.6215, 0.9092, 0.6215, 0.9092, 0.6092, 0.912, 0.6092, 0.9514, 0.6215, 0.9485, 0.6215, 0.9485, 0.6092, 0.9514, 0.6092, 0.9147, 0.6215, 0.912, 0.6215, 0.912, 0.6092, 0.9147, 0.6092, 0.9673, 0.6215, 0.9648, 0.6215, 0.9648, 0.6092, 0.9673, 0.6092, 0.7619, 0.776, 0.7042, 0.7746, 0.7055, 0.7654, 0.7547, 0.7685, 0.7042, 0.7746, 0.6482, 0.7602, 0.6567, 0.7546, 0.7055, 0.7654, 0.838, 0.9756, 0.901, 0.9793, 0.901, 0.9793, 0.838, 0.9756, 0.7619, 0.776, 0.7042, 0.7746, 0.7042, 0.7746, 0.7619, 0.776, 0.7547, 0.7685, 0.7619, 0.776, 0.7619, 0.776, 0.7547, 0.7685, 0.7042, 0.7746, 0.6482, 0.7602, 0.6482, 0.7602, 0.7042, 0.7746])
_ca = me_cube.color_attributes.new('Col', 'BYTE_COLOR', 'CORNER')
_ca.data.foreach_set('color', [1.0, 1.0, 1.0, 1.0, 1.0, 1.0, 1.0, 1.0, 1.0, 1.0, 1.0, 1.0, 1.0, 1.0, 1.0, 1.0, 1.0, 1.0, 1.0, 1.0, 1.0, 1.0, 1.0, 1.0, 1.0, 1.0, 1.0, 1.0, 1.0, 1.0, 1.0, 1.0, 1.0, 1.0, 1.0, 1.0, 1.0, 1.0, 1.0, 1.0, 1.0, 1.0, 1.0, 1.0, 1.0, 1.0, 1.0, 1.0, 1.0, 1.0, 1.0, 1.0, 1.0, 1.0, 1.0, 1.0, 1.0, 1.0, 1.0, 1.0, 1.0, 1.0, 1.0, 1.0, 1.0, 1.0, 1.0, 1.0, 1.0, 1.0, 1.0, 1.0, 1.0, 1.0, 1.0, 1.0, 1.0, 1.0, 1.0, 1.0, 1.0, 1.0, 1.0, 1.0, 1.0, 1.0, 1.0, 1.0, 1.0, 1.0, 1.0, 1.0, 1.0, 1.0, 1.0, 1.0, 1.0, 1.0, 1.0, 1.0, 1.0, 1.0, 1.0, 1.0, 1.0, 1.0, 1.0, 1.0, 1.0, 1.0, 1.0, 1.0, 1.0, 1.0, 1.0, 1.0, 1.0, 1.0, 1.0, 1.0, 1.0, 1.0, 1.0, 1.0, 1.0, 1.0, 1.0, 1.0, 1.0, 1.0, 1.0, 1.0, 1.0, 1.0, 1.0, 1.0, 1.0, 1.0, 1.0, 1.0, 1.0, 1.0, 1.0, 1.0, 1.0, 1.0, 1.0, 1.0, 1.0, 1.0, 1.0, 1.0, 1.0, 1.0, 1.0, 1.0, 1.0, 1.0, 1.0, 1.0, 1.0, 1.0, 1.0, 1.0, 1.0, 1.0, 1.0, 1.0, 1.0, 1.0, 1.0, 1.0, 1.0, 1.0, 1.0, 1.0, 1.0, 1.0, 1.0, 1.0, 1.0, 1.0, 1.0, 1.0, 1.0, 1.0, 1.0, 1.0, 1.0, 1.0, 1.0, 1.0, 1.0, 1.0, 1.0, 1.0, 1.0, 1.0, 1.0, 1.0, 1.0, 1.0, 1.0, 1.0, 1.0, 1.0, 1.0, 1.0, 1.0, 1.0, 1.0, 1.0, 1.0, 1.0, 1.0, 1.0, 1.0, 1.0, 1.0, 1.0, 1.0, 1.0, 1.0, 1.0, 1.0, 1.0, 1.0, 1.0, 1.0, 1.0, 1.0, 1.0, 1.0, 1.0, 1.0, 1.0, 1.0, 1.0, 1.0, 1.0, 1.0, 1.0, 1.0, 1.0, 1.0, 1.0, 1.0, 1.0, 1.0, 1.0, 1.0, 1.0, 1.0, 1.0, 1.0, 1.0, 1.0, 1.0, 1.0, 1.0, 1.0, 1.0, 1.0, 1.0, 1.0, 1.0, 1.0, 1.0, 1.0, 1.0, 1.0, 1.0, 1.0, 1.0, 1.0, 1.0, 1.0, 1.0, 1.0, 1.0, 1.0, 1.0, 1.0, 1.0, 1.0, 1.0, 1.0, 1.0, 1.0, 1.0, 1.0, 1.0, 1.0, 1.0, 1.0, 1.0, 1.0, 1.0, 1.0, 1.0, 1.0, 1.0, 1.0, 1.0, 1.0, 1.0, 1.0, 1.0, 1.0, 1.0, 1.0, 1.0, 1.0, 1.0, 1.0, 1.0, 1.0, 1.0, 1.0, 1.0, 1.0, 1.0, 1.0, 1.0, 1.0, 1.0, 1.0, 1.0, 1.0, 1.0, 1.0, 1.0, 1.0, 1.0, 1.0, 1.0, 1.0, 1.0, 1.0, 1.0, 1.0, 1.0, 1.0, 1.0, 1.0, 1.0, 1.0, 1.0, 1.0, 1.0, 1.0, 1.0, 1.0, 1.0, 1.0, 1.0, 1.0, 1.0, 1.0, 1.0, 1.0, 1.0, 1.0, 1.0, 1.0, 1.0, 1.0, 1.0, 1.0, 1.0, 1.0, 1.0, 1.0, 1.0, 1.0, 1.0, 1.0, 1.0, 1.0, 1.0, 1.0, 1.0, 1.0, 1.0, 1.0, 1.0, 1.0, 1.0, 1.0, 1.0, 1.0, 1.0, 1.0, 1.0, 1.0, 1.0, 1.0, 1.0, 1.0, 1.0, 1.0, 1.0, 1.0, 1.0, 1.0, 1.0, 1.0, 1.0, 1.0, 1.0, 1.0, 1.0, 1.0, 1.0, 1.0, 1.0, 1.0, 1.0, 1.0, 1.0, 1.0, 1.0, 1.0, 1.0, 1.0, 1.0, 1.0, 1.0, 1.0, 1.0, 1.0, 1.0, 1.0, 1.0, 1.0, 1.0, 1.0, 1.0, 1.0, 1.0, 1.0, 1.0, 1.0, 1.0, 1.0, 1.0, 1.0, 1.0, 1.0, 1.0, 1.0, 1.0, 1.0, 1.0, 1.0, 1.0, 1.0, 1.0, 1.0, 1.0, 1.0, 1.0, 1.0, 1.0, 1.0, 1.0, 1.0, 1.0, 1.0, 1.0, 1.0, 1.0, 1.0, 1.0, 1.0, 1.0, 1.0, 1.0, 1.0, 1.0, 1.0, 1.0, 1.0, 1.0, 1.0, 1.0, 1.0, 1.0, 1.0, 1.0, 1.0, 1.0, 1.0, 1.0, 1.0, 1.0, 1.0, 1.0, 1.0, 1.0, 1.0, 1.0, 1.0, 1.0, 1.0, 1.0, 1.0, 1.0, 1.0, 1.0, 1.0, 1.0, 1.0, 1.0, 1.0, 1.0, 1.0, 1.0, 1.0, 1.0, 1.0, 1.0, 1.0, 1.0, 1.0, 1.0, 1.0, 1.0, 1.0, 1.0, 1.0, 1.0, 1.0, 1.0, 1.0, 1.0, 1.0, 1.0, 1.0, 1.0, 1.0, 1.0, 1.0, 1.0, 1.0, 1.0, 1.0, 1.0, 1.0, 1.0, 1.0, 1.0, 1.0, 1.0, 1.0, 1.0, 1.0, 1.0, 1.0, 1.0, 1.0, 1.0, 1.0, 1.0, 1.0, 1.0, 1.0, 1.0, 1.0, 1.0, 1.0, 1.0, 1.0, 1.0, 1.0, 1.0, 1.0, 1.0, 1.0, 1.0, 1.0, 1.0, 1.0, 1.0, 1.0, 1.0, 1.0, 1.0, 1.0, 1.0, 1.0, 1.0, 1.0, 1.0, 1.0, 1.0, 1.0, 1.0, 1.0, 1.0, 1.0, 1.0, 1.0, 1.0, 1.0, 1.0, 1.0, 1.0, 1.0, 1.0, 1.0, 1.0, 1.0, 1.0, 1.0, 1.0, 1.0, 1.0, 1.0, 1.0, 1.0, 1.0, 1.0, 1.0, 1.0, 1.0, 1.0, 1.0, 1.0, 1.0, 1.0, 1.0, 1.0, 1.0, 1.0, 1.0, 1.0, 1.0, 1.0, 1.0, 1.0, 1.0, 1.0, 1.0, 1.0, 1.0, 1.0, 1.0, 1.0, 1.0, 1.0, 1.0, 1.0, 1.0, 1.0, 1.0, 1.0, 1.0, 1.0, 1.0, 1.0, 1.0, 1.0, 1.0, 1.0, 1.0, 1.0, 1.0, 1.0, 1.0, 1.0, 1.0, 1.0, 1.0, 1.0, 1.0, 1.0, 1.0, 1.0, 1.0, 1.0, 1.0, 1.0, 1.0, 1.0, 1.0, 1.0, 1.0, 1.0, 1.0, 1.0, 1.0, 1.0, 1.0, 1.0, 1.0, 1.0, 1.0, 1.0, 1.0, 1.0, 1.0, 1.0, 1.0, 1.0, 1.0, 1.0, 1.0, 1.0, 1.0, 1.0, 1.0, 1.0, 1.0, 1.0, 1.0, 1.0, 1.0, 1.0, 1.0, 1.0, 1.0, 1.0, 1.0, 1.0, 1.0, 1.0, 1.0, 1.0, 1.0, 1.0, 1.0, 1.0, 1.0, 1.0, 1.0, 1.0, 1.0, 1.0, 1.0, 1.0, 1.0, 1.0, 1.0, 1.0, 1.0, 1.0, 1.0, 1.0, 1.0, 1.0, 1.0, 1.0, 1.0, 1.0, 1.0, 1.0, 1.0, 1.0, 1.0, 1.0, 1.0, 1.0, 1.0, 1.0, 1.0, 1.0, 1.0, 1.0, 1.0, 1.0, 1.0, 1.0, 1.0, 1.0, 1.0, 1.0, 1.0, 1.0, 1.0, 1.0, 1.0, 1.0, 1.0, 1.0, 1.0, 1.0, 1.0, 1.0, 1.0, 1.0, 1.0, 1.0, 1.0, 1.0, 1.0, 1.0, 1.0, 1.0, 1.0, 1.0, 1.0, 1.0, 1.0, 1.0, 1.0, 1.0, 1.0, 1.0, 1.0, 1.0, 1.0, 1.0, 1.0, 1.0, 1.0, 1.0, 1.0, 1.0, 1.0, 1.0, 1.0, 1.0, 1.0, 1.0, 1.0, 1.0, 1.0, 1.0, 1.0, 1.0, 1.0, 1.0, 1.0, 1.0, 1.0, 1.0, 1.0, 1.0, 1.0, 1.0, 1.0, 1.0, 1.0, 1.0, 1.0, 1.0, 1.0, 1.0, 1.0, 1.0, 1.0, 1.0, 1.0, 1.0, 1.0, 1.0, 1.0, 1.0, 1.0, 1.0, 1.0, 1.0, 1.0, 1.0, 1.0, 1.0, 1.0, 1.0, 1.0, 1.0, 1.0, 1.0, 1.0, 1.0, 1.0, 1.0, 1.0, 1.0, 1.0, 1.0, 1.0, 1.0, 1.0, 1.0, 1.0, 1.0, 1.0, 1.0, 1.0, 1.0, 1.0, 1.0, 1.0, 1.0, 1.0, 1.0, 1.0, 1.0, 1.0, 1.0, 1.0, 1.0, 1.0, 1.0, 1.0, 1.0, 1.0, 1.0, 1.0, 1.0, 1.0, 1.0, 1.0, 1.0, 1.0, 1.0, 1.0, 1.0, 1.0, 1.0, 1.0, 1.0, 1.0, 1.0, 1.0, 1.0, 1.0, 1.0, 1.0, 1.0, 1.0, 1.0, 1.0, 1.0, 1.0, 1.0, 1.0, 1.0, 1.0, 1.0, 1.0, 1.0, 1.0, 1.0, 1.0, 1.0, 1.0, 1.0, 1.0, 1.0, 1.0, 1.0, 1.0, 1.0, 1.0, 1.0, 1.0, 1.0, 1.0, 1.0, 1.0, 1.0, 1.0, 1.0, 1.0, 1.0, 1.0, 1.0, 1.0, 1.0, 1.0, 1.0, 1.0, 1.0, 1.0, 1.0, 1.0, 1.0, 1.0, 1.0, 1.0, 1.0, 1.0, 1.0, 1.0, 1.0, 1.0, 1.0, 1.0, 1.0, 1.0, 1.0, 1.0, 1.0, 1.0, 1.0, 1.0, 1.0, 1.0, 1.0, 1.0, 1.0, 1.0, 1.0, 1.0, 1.0, 1.0, 1.0, 1.0, 1.0, 1.0, 1.0, 1.0, 1.0, 1.0, 1.0, 1.0, 1.0, 1.0, 1.0, 1.0, 1.0, 1.0, 1.0, 1.0, 1.0, 1.0, 1.0, 1.0, 1.0, 1.0, 1.0, 1.0, 1.0, 1.0, 1.0, 1.0, 1.0, 1.0, 1.0, 1.0, 1.0, 1.0, 1.0, 1.0, 1.0, 1.0, 1.0, 1.0, 1.0, 1.0, 1.0, 1.0, 1.0, 1.0, 1.0, 1.0, 1.0, 1.0, 1.0, 1.0, 1.0, 1.0, 1.0, 1.0, 1.0, 1.0, 1.0, 1.0, 1.0, 1.0, 1.0, 1.0, 1.0, 1.0, 1.0, 1.0, 1.0, 1.0, 1.0, 1.0, 1.0, 1.0, 1.0, 1.0, 1.0, 1.0, 1.0, 1.0, 1.0, 1.0, 1.0, 1.0, 1.0, 1.0, 1.0, 1.0, 1.0, 1.0, 1.0, 1.0, 1.0, 1.0, 1.0, 1.0, 1.0, 1.0, 1.0, 1.0, 1.0, 1.0, 1.0, 1.0, 1.0, 1.0, 1.0, 1.0, 1.0, 1.0, 1.0, 1.0, 1.0, 1.0, 1.0, 1.0, 1.0, 1.0, 1.0, 1.0, 1.0, 1.0, 1.0, 1.0, 1.0, 1.0, 1.0, 1.0, 1.0, 1.0, 1.0, 1.0, 1.0, 1.0, 1.0, 1.0, 1.0, 1.0, 1.0, 1.0, 1.0, 1.0, 1.0, 1.0, 1.0, 1.0, 1.0, 1.0, 1.0, 1.0, 1.0, 1.0, 1.0, 1.0, 1.0, 1.0, 1.0, 1.0, 1.0, 1.0, 1.0, 1.0, 1.0, 1.0, 1.0, 1.0, 1.0, 1.0, 1.0, 1.0, 1.0, 1.0, 1.0, 1.0, 1.0, 1.0, 1.0, 1.0, 1.0, 1.0, 1.0, 1.0, 1.0, 1.0, 1.0, 1.0, 1.0, 1.0, 1.0, 1.0, 1.0, 1.0, 1.0, 1.0, 1.0, 1.0, 1.0, 1.0, 1.0, 1.0, 1.0, 1.0, 1.0, 1.0, 1.0, 1.0, 1.0, 1.0, 1.0, 1.0, 1.0, 1.0, 1.0, 1.0, 1.0, 1.0, 1.0, 1.0, 1.0, 1.0, 1.0, 1.0, 1.0, 1.0, 1.0, 1.0, 1.0, 1.0, 1.0, 1.0, 1.0, 1.0, 1.0, 1.0, 1.0, 1.0, 1.0, 1.0, 1.0, 1.0, 1.0, 1.0, 1.0, 1.0, 1.0, 1.0, 1.0, 1.0, 1.0, 1.0, 1.0, 1.0, 1.0, 1.0, 1.0, 1.0, 1.0, 1.0, 1.0, 1.0, 1.0, 1.0, 1.0, 1.0, 1.0, 1.0, 1.0, 1.0, 1.0, 1.0, 1.0, 1.0, 1.0, 1.0, 1.0, 1.0, 1.0, 1.0, 1.0, 1.0, 1.0, 1.0, 1.0, 1.0, 1.0, 1.0, 1.0, 1.0, 1.0, 1.0, 1.0, 1.0, 1.0, 1.0, 1.0, 1.0, 1.0, 1.0, 1.0, 1.0, 1.0, 1.0, 1.0, 1.0, 1.0, 1.0, 1.0, 1.0, 1.0, 1.0, 1.0, 1.0, 1.0, 1.0, 1.0, 1.0, 1.0, 1.0, 1.0, 1.0, 1.0, 1.0, 1.0, 1.0, 1.0, 1.0, 1.0, 1.0, 1.0, 1.0, 1.0, 1.0, 1.0, 1.0, 1.0, 1.0, 1.0, 1.0, 1.0, 1.0, 1.0, 1.0, 1.0, 1.0, 1.0, 1.0, 1.0, 1.0, 1.0, 1.0, 1.0, 1.0, 1.0, 1.0, 1.0, 1.0, 1.0, 1.0, 1.0, 1.0, 1.0, 1.0, 1.0, 1.0, 1.0, 1.0, 1.0, 1.0, 1.0, 1.0, 1.0, 1.0, 1.0, 1.0, 1.0, 1.0, 1.0, 1.0, 1.0, 1.0, 1.0, 1.0, 1.0, 1.0, 1.0, 1.0, 1.0, 1.0, 1.0, 1.0, 1.0, 1.0, 1.0, 1.0, 1.0, 1.0, 1.0, 1.0, 1.0, 1.0, 1.0, 1.0, 1.0, 1.0, 1.0, 1.0, 1.0, 1.0, 1.0, 1.0, 1.0, 1.0, 1.0, 1.0, 1.0, 1.0, 1.0, 1.0, 1.0, 1.0, 1.0, 1.0, 1.0, 1.0, 1.0, 1.0, 1.0, 1.0, 1.0, 1.0, 1.0, 1.0, 1.0, 1.0, 1.0, 1.0, 1.0, 1.0, 1.0, 1.0, 1.0, 1.0, 1.0, 1.0, 1.0, 1.0, 1.0, 1.0, 1.0, 1.0, 1.0, 1.0, 1.0, 1.0, 1.0, 1.0, 1.0, 1.0, 1.0, 1.0, 1.0, 1.0, 1.0, 1.0, 1.0, 1.0, 1.0, 1.0, 1.0, 1.0, 1.0, 1.0, 1.0, 1.0, 1.0, 1.0, 1.0, 1.0, 1.0, 1.0, 1.0, 1.0, 1.0, 1.0, 1.0, 1.0, 1.0, 1.0, 1.0, 1.0, 1.0, 1.0, 1.0, 1.0, 1.0, 1.0, 1.0, 1.0, 1.0, 1.0, 1.0, 1.0, 1.0, 1.0, 1.0, 1.0, 1.0, 1.0, 1.0, 1.0, 1.0, 1.0, 1.0, 1.0, 1.0, 1.0, 1.0, 1.0, 1.0, 1.0, 1.0, 1.0, 1.0, 1.0, 1.0, 1.0, 1.0, 1.0, 1.0, 1.0, 1.0, 1.0, 1.0, 1.0, 1.0, 1.0, 1.0, 1.0, 1.0, 1.0, 1.0, 1.0, 1.0, 1.0, 1.0, 1.0, 1.0, 1.0, 1.0, 1.0, 1.0, 1.0, 1.0, 1.0, 1.0, 1.0, 1.0, 1.0, 1.0, 1.0, 1.0, 1.0, 1.0, 1.0, 1.0, 1.0, 1.0, 1.0, 1.0, 1.0, 1.0, 1.0, 1.0, 1.0, 1.0, 1.0, 1.0, 1.0, 1.0, 1.0, 1.0, 1.0, 1.0, 1.0, 1.0, 1.0, 1.0, 1.0, 1.0, 1.0, 1.0, 1.0, 1.0, 1.0, 1.0, 1.0, 1.0, 1.0, 1.0, 1.0, 1.0, 1.0, 1.0, 1.0, 1.0, 1.0, 1.0, 1.0, 1.0, 1.0, 1.0, 1.0, 1.0, 1.0, 1.0, 1.0, 1.0, 1.0, 1.0, 1.0, 1.0, 1.0, 1.0, 1.0, 1.0, 1.0, 1.0, 1.0, 1.0, 1.0, 1.0, 1.0, 1.0, 1.0, 1.0, 1.0, 1.0, 1.0, 1.0, 1.0, 1.0, 1.0, 1.0, 1.0, 1.0, 1.0, 1.0, 1.0, 1.0, 1.0, 1.0, 1.0, 1.0, 1.0, 1.0, 1.0, 1.0, 1.0, 1.0, 1.0, 1.0, 1.0, 1.0, 1.0, 1.0, 1.0, 1.0, 1.0, 1.0, 1.0, 1.0, 1.0, 1.0, 1.0, 1.0, 1.0, 1.0, 1.0, 1.0, 1.0, 1.0, 1.0, 1.0, 1.0, 1.0, 1.0, 1.0, 1.0, 1.0, 1.0, 1.0, 1.0, 1.0, 1.0, 1.0, 1.0, 1.0, 1.0, 1.0, 1.0, 1.0, 1.0, 1.0, 1.0, 1.0, 1.0, 1.0, 1.0, 1.0, 1.0, 1.0, 1.0, 1.0, 1.0, 1.0, 1.0, 1.0, 1.0, 1.0, 1.0, 1.0, 1.0, 1.0, 1.0, 1.0, 1.0, 1.0, 1.0, 1.0, 1.0, 1.0, 1.0, 1.0, 1.0, 1.0, 1.0, 1.0, 1.0, 1.0, 1.0, 1.0, 1.0, 1.0, 1.0, 1.0, 1.0, 1.0, 1.0, 1.0, 1.0, 1.0, 1.0, 1.0, 1.0, 1.0, 1.0, 1.0, 1.0, 1.0, 1.0, 1.0, 1.0, 1.0, 1.0, 1.0, 1.0, 1.0, 1.0, 1.0, 1.0, 1.0, 1.0, 1.0, 1.0, 1.0, 1.0, 1.0, 1.0, 1.0, 1.0, 1.0, 1.0, 1.0, 1.0, 1.0, 1.0, 1.0, 1.0, 1.0, 1.0, 1.0, 1.0, 1.0, 1.0, 1.0, 1.0, 1.0, 1.0, 1.0, 1.0, 1.0, 1.0, 1.0, 1.0, 1.0, 1.0, 1.0, 1.0, 1.0, 1.0, 1.0, 1.0, 1.0, 1.0, 1.0, 1.0, 1.0, 1.0, 1.0, 1.0, 1.0, 1.0, 1.0, 1.0, 1.0, 1.0, 1.0, 1.0, 1.0, 1.0, 1.0, 1.0, 1.0, 1.0, 1.0, 1.0, 1.0, 1.0, 1.0, 1.0, 1.0, 1.0, 1.0, 1.0, 1.0, 1.0, 1.0, 1.0, 1.0, 1.0, 1.0, 1.0, 1.0, 1.0, 1.0, 1.0, 1.0, 1.0, 1.0, 1.0, 1.0, 1.0, 1.0, 1.0, 1.0, 1.0, 1.0, 1.0, 1.0, 1.0, 1.0, 1.0, 1.0, 1.0, 1.0, 1.0, 1.0, 1.0, 1.0, 1.0, 1.0, 1.0, 1.0, 1.0, 1.0, 1.0, 1.0, 1.0, 1.0, 1.0, 1.0, 1.0, 1.0, 1.0, 1.0, 1.0, 1.0, 1.0, 1.0, 1.0, 1.0, 1.0, 1.0, 1.0, 1.0, 1.0, 1.0, 1.0, 1.0, 1.0, 1.0, 1.0, 1.0, 1.0, 1.0, 1.0, 1.0, 1.0, 1.0, 1.0, 1.0, 1.0, 1.0, 1.0, 1.0, 1.0, 1.0, 1.0, 1.0, 1.0, 1.0, 1.0, 1.0, 1.0, 1.0, 1.0, 1.0, 1.0, 1.0, 1.0, 1.0, 1.0, 1.0, 1.0, 1.0, 1.0, 1.0, 1.0, 1.0, 1.0, 1.0, 1.0, 1.0, 1.0, 1.0, 1.0, 1.0, 1.0, 1.0, 1.0, 1.0, 1.0, 1.0, 1.0, 1.0, 1.0, 1.0, 1.0, 1.0, 1.0, 1.0, 1.0, 1.0, 1.0, 1.0, 1.0, 1.0, 1.0, 1.0, 1.0, 1.0, 1.0, 1.0, 1.0, 1.0, 1.0, 1.0, 1.0, 1.0, 1.0, 1.0, 1.0, 1.0, 1.0, 1.0, 1.0, 1.0, 1.0, 1.0, 1.0, 1.0, 1.0, 1.0, 1.0, 1.0, 1.0, 1.0, 1.0, 1.0, 1.0, 1.0, 1.0, 1.0, 1.0, 1.0, 1.0, 1.0, 1.0, 1.0, 1.0, 1.0, 1.0, 1.0, 1.0, 1.0, 1.0, 1.0, 1.0, 1.0, 1.0, 1.0, 1.0, 1.0, 1.0, 1.0, 1.0, 1.0, 1.0, 1.0, 1.0, 1.0, 1.0, 1.0, 1.0, 1.0, 1.0, 1.0, 1.0, 1.0, 1.0, 1.0, 1.0, 1.0, 1.0, 1.0, 1.0, 1.0, 1.0, 1.0, 1.0, 1.0, 1.0, 1.0, 1.0, 1.0, 1.0, 1.0, 1.0, 1.0, 1.0, 1.0, 1.0, 1.0, 1.0, 1.0, 1.0, 1.0, 1.0, 1.0, 1.0, 1.0, 1.0, 1.0, 1.0, 1.0, 1.0, 1.0, 1.0, 1.0, 1.0, 1.0, 1.0, 1.0, 1.0, 1.0, 1.0, 1.0, 1.0, 1.0, 1.0, 1.0, 1.0, 1.0, 1.0, 1.0, 1.0, 1.0, 1.0, 1.0, 1.0, 1.0, 1.0, 1.0, 1.0, 1.0, 1.0, 1.0, 1.0, 1.0, 1.0, 1.0, 1.0, 1.0, 1.0, 1.0, 1.0, 1.0, 1.0, 1.0, 1.0, 1.0, 1.0, 1.0, 1.0, 1.0, 1.0, 1.0, 1.0, 1.0, 1.0, 1.0, 1.0, 1.0, 1.0, 1.0, 1.0, 1.0, 1.0, 1.0, 1.0, 1.0, 1.0, 1.0, 1.0, 1.0, 1.0, 1.0, 1.0, 1.0, 1.0, 1.0, 1.0, 1.0, 1.0, 1.0, 1.0, 1.0, 1.0, 1.0, 1.0, 1.0, 1.0, 1.0, 1.0, 1.0, 1.0, 1.0, 1.0, 1.0, 1.0, 1.0, 1.0, 1.0, 1.0, 1.0, 1.0, 1.0, 1.0, 1.0, 1.0, 1.0, 1.0, 1.0, 1.0, 1.0, 1.0, 1.0, 1.0, 1.0, 1.0, 1.0, 1.0, 1.0, 1.0, 1.0, 1.0, 1.0, 1.0, 1.0, 1.0, 1.0, 1.0, 1.0, 1.0, 1.0, 1.0, 1.0, 1.0, 1.0, 1.0, 1.0, 1.0, 1.0, 1.0, 1.0, 1.0, 1.0, 1.0, 1.0, 1.0, 1.0, 1.0, 1.0, 1.0, 1.0, 1.0, 1.0, 1.0, 1.0, 1.0, 1.0, 1.0, 1.0, 1.0, 1.0, 1.0, 1.0, 1.0, 1.0, 1.0, 1.0, 1.0, 1.0, 1.0, 1.0, 1.0, 1.0, 1.0, 1.0, 1.0, 1.0, 1.0, 1.0, 1.0, 1.0, 1.0, 1.0, 1.0, 1.0, 1.0, 1.0, 1.0, 1.0, 1.0, 1.0, 1.0, 1.0, 1.0, 1.0, 1.0, 1.0, 1.0, 1.0, 1.0, 1.0, 1.0, 1.0, 1.0, 1.0, 1.0, 1.0, 1.0, 1.0, 1.0, 1.0, 1.0, 1.0, 1.0, 1.0, 1.0, 1.0, 1.0, 1.0, 1.0, 1.0, 1.0, 1.0, 1.0, 1.0, 1.0, 1.0, 1.0, 1.0, 1.0, 1.0, 1.0, 1.0, 1.0, 1.0, 1.0, 1.0, 1.0, 1.0, 1.0, 1.0, 1.0, 1.0, 1.0, 1.0, 1.0, 1.0, 1.0, 1.0, 1.0, 1.0, 1.0, 1.0, 1.0, 1.0, 1.0, 1.0, 1.0, 1.0, 1.0, 1.0, 1.0, 1.0, 1.0, 1.0, 1.0, 1.0, 1.0, 1.0, 1.0, 1.0, 1.0, 1.0, 1.0, 1.0, 1.0, 1.0, 1.0, 1.0, 1.0, 1.0, 1.0, 1.0, 1.0, 1.0, 1.0, 1.0, 1.0, 1.0, 1.0, 1.0, 1.0, 1.0, 1.0, 1.0, 1.0, 1.0, 1.0, 1.0, 1.0, 1.0, 1.0, 1.0, 1.0, 1.0, 1.0, 1.0, 1.0, 1.0, 1.0, 1.0, 1.0, 1.0, 1.0, 1.0, 1.0, 1.0, 1.0, 1.0, 1.0, 1.0, 1.0, 1.0, 1.0, 1.0, 1.0, 1.0, 1.0, 1.0, 1.0, 1.0, 1.0, 1.0, 1.0, 1.0, 1.0, 1.0, 1.0, 1.0, 1.0, 1.0, 1.0, 1.0, 1.0, 1.0, 1.0, 1.0, 1.0, 1.0, 1.0, 1.0, 1.0, 1.0, 1.0, 1.0, 1.0, 1.0, 1.0, 1.0, 1.0, 1.0, 1.0, 1.0, 1.0, 1.0, 1.0, 1.0, 1.0, 1.0, 1.0, 1.0, 1.0, 1.0, 1.0, 1.0, 1.0, 1.0, 1.0, 1.0, 1.0, 1.0, 1.0, 1.0, 1.0, 1.0, 1.0, 1.0, 1.0, 1.0, 1.0, 1.0, 1.0, 1.0, 1.0, 1.0, 1.0, 1.0, 1.0, 1.0, 1.0, 1.0, 1.0, 1.0, 1.0, 1.0, 1.0, 1.0, 1.0, 1.0, 1.0, 1.0, 1.0, 1.0, 1.0, 1.0, 1.0, 1.0, 1.0, 1.0, 1.0, 1.0, 1.0, 1.0, 1.0, 1.0, 1.0, 1.0, 1.0, 1.0, 1.0, 1.0, 1.0, 1.0, 1.0, 1.0, 1.0, 1.0, 1.0, 1.0, 1.0, 1.0, 1.0, 1.0, 1.0, 1.0, 1.0, 1.0, 1.0, 1.0, 1.0, 1.0, 1.0, 1.0, 1.0, 1.0, 1.0, 1.0, 1.0, 1.0, 1.0, 1.0, 1.0, 1.0, 1.0, 1.0, 1.0, 1.0, 1.0, 1.0, 1.0, 1.0, 1.0, 1.0, 1.0, 1.0, 1.0, 1.0, 1.0, 1.0, 1.0, 1.0, 1.0, 1.0, 1.0, 1.0, 1.0, 1.0, 1.0, 1.0, 1.0, 1.0, 1.0, 1.0, 1.0, 1.0, 1.0, 1.0, 1.0, 1.0, 1.0, 1.0, 1.0, 1.0, 1.0, 1.0, 1.0, 1.0, 1.0, 1.0, 1.0, 1.0, 1.0, 1.0, 1.0, 1.0, 1.0, 1.0, 1.0, 1.0, 1.0, 1.0, 1.0, 1.0, 1.0, 1.0, 1.0, 1.0, 1.0, 1.0, 1.0, 1.0, 1.0, 1.0, 1.0, 1.0, 1.0, 1.0, 1.0, 1.0, 1.0, 1.0, 1.0, 1.0, 1.0, 1.0, 1.0, 1.0, 1.0, 1.0, 1.0, 1.0, 1.0, 1.0, 1.0, 1.0, 1.0, 1.0, 1.0, 1.0, 1.0, 1.0, 1.0, 1.0, 1.0, 1.0, 1.0, 1.0, 1.0, 1.0, 1.0, 1.0, 1.0, 1.0, 1.0, 1.0, 1.0, 1.0, 1.0, 1.0, 1.0, 1.0, 1.0, 1.0, 1.0, 1.0, 1.0, 1.0, 1.0, 1.0, 1.0, 1.0, 1.0, 1.0, 1.0, 1.0, 1.0, 1.0, 1.0, 1.0, 1.0, 1.0, 1.0, 1.0, 1.0, 1.0, 1.0, 1.0, 1.0, 1.0, 1.0, 1.0, 1.0, 1.0, 1.0, 1.0, 1.0, 1.0, 1.0, 1.0, 1.0, 1.0, 1.0, 1.0, 1.0, 1.0, 1.0, 1.0, 1.0, 1.0, 1.0, 1.0, 1.0, 1.0, 1.0, 1.0, 1.0, 1.0, 1.0, 1.0, 1.0, 1.0, 1.0, 1.0, 1.0, 1.0, 1.0, 1.0, 1.0, 1.0, 1.0, 1.0, 1.0, 1.0, 1.0, 1.0, 1.0, 1.0, 1.0, 1.0, 1.0, 1.0, 1.0, 1.0, 1.0, 1.0, 1.0, 1.0, 1.0, 1.0, 1.0, 1.0, 1.0, 1.0, 1.0, 1.0, 1.0, 1.0, 1.0, 1.0, 1.0, 1.0, 1.0, 1.0, 1.0, 1.0, 1.0, 1.0, 1.0, 1.0, 1.0, 1.0, 1.0, 1.0, 1.0, 1.0, 1.0, 1.0, 1.0, 1.0, 1.0, 1.0, 1.0, 1.0, 1.0, 1.0, 1.0, 1.0, 1.0, 1.0, 1.0, 1.0, 1.0, 1.0, 1.0, 1.0, 1.0, 1.0, 1.0, 1.0, 1.0, 1.0, 1.0, 1.0, 1.0, 1.0, 1.0, 1.0, 1.0, 1.0, 1.0, 1.0, 1.0, 1.0, 1.0, 1.0, 1.0, 1.0, 1.0, 1.0, 1.0, 1.0, 1.0, 1.0, 1.0, 1.0, 1.0, 1.0, 1.0, 1.0, 1.0, 1.0, 1.0, 1.0, 1.0, 1.0, 1.0, 1.0, 1.0, 1.0, 1.0, 1.0, 1.0, 1.0, 1.0, 1.0, 1.0, 1.0, 1.0, 1.0, 1.0, 1.0, 1.0, 1.0, 1.0, 1.0, 1.0, 1.0, 1.0, 1.0, 1.0, 1.0, 1.0, 1.0, 1.0, 1.0, 1.0, 1.0, 1.0, 1.0, 1.0, 1.0, 1.0, 1.0, 1.0, 1.0, 1.0, 1.0, 1.0, 1.0, 1.0, 1.0, 1.0, 1.0, 1.0, 1.0, 1.0, 1.0, 1.0, 1.0, 1.0, 1.0, 1.0, 1.0, 1.0, 1.0, 1.0, 1.0, 1.0, 1.0, 1.0, 1.0, 1.0, 1.0, 1.0, 1.0, 1.0, 1.0, 1.0, 1.0, 1.0, 1.0, 1.0, 1.0, 1.0, 1.0, 1.0, 1.0, 1.0, 1.0, 1.0, 1.0, 1.0, 1.0, 1.0, 1.0, 1.0, 1.0, 1.0, 1.0, 1.0, 1.0, 1.0, 1.0, 1.0, 1.0, 1.0, 1.0, 1.0, 1.0, 1.0, 1.0, 1.0, 1.0, 1.0, 1.0, 1.0, 1.0, 1.0, 1.0, 1.0, 1.0, 1.0, 1.0, 1.0, 1.0, 1.0, 1.0, 1.0, 1.0, 1.0, 1.0, 1.0, 1.0, 1.0, 1.0, 1.0, 1.0, 1.0, 1.0, 1.0, 1.0, 1.0, 1.0, 1.0, 1.0, 1.0, 1.0, 1.0, 1.0, 1.0, 1.0, 1.0, 1.0, 1.0, 1.0, 1.0, 1.0, 1.0, 1.0, 1.0, 1.0, 1.0, 1.0, 1.0, 1.0, 1.0, 1.0, 1.0, 1.0, 1.0, 1.0, 1.0, 1.0, 1.0, 1.0, 1.0, 1.0, 1.0, 1.0, 1.0, 1.0, 1.0, 1.0, 1.0, 1.0, 1.0, 1.0, 1.0, 1.0, 1.0, 1.0, 1.0, 1.0, 1.0, 1.0, 1.0, 1.0, 1.0, 1.0, 1.0, 1.0, 1.0, 1.0, 1.0, 1.0, 1.0, 1.0, 1.0, 1.0, 1.0, 1.0, 1.0, 1.0, 1.0, 1.0, 1.0, 1.0, 1.0, 1.0, 1.0, 1.0, 1.0, 1.0, 1.0, 1.0, 1.0, 1.0, 1.0, 1.0, 1.0, 1.0, 1.0, 1.0, 1.0, 1.0, 1.0, 1.0, 1.0, 1.0, 1.0, 1.0, 1.0, 1.0, 1.0, 1.0, 1.0, 1.0, 1.0, 1.0, 1.0, 1.0, 1.0, 1.0, 1.0, 1.0, 1.0, 1.0, 1.0, 1.0, 1.0, 1.0, 1.0, 1.0, 1.0, 1.0, 1.0, 1.0, 1.0, 1.0, 1.0, 1.0, 1.0, 1.0, 1.0, 1.0, 1.0, 1.0, 1.0, 1.0, 1.0, 1.0, 1.0, 1.0, 1.0, 1.0, 1.0, 1.0, 1.0, 1.0, 1.0, 1.0, 1.0, 1.0, 1.0, 1.0, 1.0, 1.0, 1.0, 1.0, 1.0, 1.0, 1.0, 1.0, 1.0, 1.0, 1.0, 1.0, 1.0, 1.0, 1.0, 1.0, 1.0, 1.0, 1.0, 1.0, 1.0, 1.0, 1.0, 1.0, 1.0, 1.0, 1.0, 1.0, 1.0, 1.0, 1.0, 1.0, 1.0, 1.0, 1.0, 1.0, 1.0, 1.0, 1.0, 1.0, 1.0, 1.0, 1.0, 1.0, 1.0, 1.0, 1.0, 1.0, 1.0, 1.0, 1.0, 1.0, 1.0, 1.0, 1.0, 1.0, 1.0, 1.0, 1.0, 1.0, 1.0, 1.0, 1.0, 1.0, 1.0, 1.0, 1.0, 1.0, 1.0, 1.0, 1.0, 1.0, 1.0, 1.0, 1.0, 1.0, 1.0, 1.0, 1.0, 1.0, 1.0, 1.0, 1.0, 1.0, 1.0, 1.0, 1.0, 1.0, 1.0, 1.0, 1.0, 1.0, 1.0, 1.0, 1.0, 1.0, 1.0, 1.0, 1.0, 1.0, 1.0, 1.0, 1.0, 1.0, 1.0, 1.0, 1.0, 1.0, 1.0, 1.0, 1.0, 1.0, 1.0, 1.0, 1.0, 1.0, 1.0, 1.0, 1.0, 1.0, 1.0, 1.0, 1.0, 1.0, 1.0, 1.0, 1.0, 1.0, 1.0, 1.0, 1.0, 1.0, 1.0, 1.0, 1.0, 1.0, 1.0, 1.0, 1.0, 1.0, 1.0, 1.0, 1.0, 1.0, 1.0, 1.0, 1.0, 1.0, 1.0, 1.0, 1.0, 1.0, 1.0, 1.0, 1.0, 1.0, 1.0, 1.0, 1.0, 1.0, 1.0, 1.0, 1.0, 1.0, 1.0, 1.0, 1.0, 1.0, 1.0, 1.0, 1.0, 1.0, 1.0, 1.0, 1.0, 1.0, 1.0, 1.0, 1.0, 1.0, 1.0, 1.0, 1.0, 1.0, 1.0, 1.0, 1.0, 1.0, 1.0, 1.0, 1.0, 1.0, 1.0, 1.0, 1.0, 1.0, 1.0, 1.0, 1.0, 1.0, 1.0, 1.0, 1.0, 1.0, 1.0, 1.0, 1.0, 1.0, 1.0, 1.0, 1.0, 1.0, 1.0, 1.0, 1.0, 1.0, 1.0, 1.0, 1.0, 1.0, 1.0, 1.0, 1.0, 1.0, 1.0, 1.0, 1.0, 1.0, 1.0, 1.0, 1.0, 1.0, 1.0, 1.0, 1.0, 1.0, 1.0, 1.0, 1.0, 1.0, 1.0, 1.0, 1.0, 1.0, 1.0, 1.0, 1.0, 1.0, 1.0, 1.0, 1.0, 1.0, 1.0, 1.0, 1.0, 1.0, 1.0, 1.0, 1.0, 1.0, 1.0, 1.0, 1.0, 1.0, 1.0, 1.0, 1.0, 1.0, 1.0, 1.0, 1.0, 1.0, 1.0, 1.0, 1.0, 1.0, 1.0, 1.0, 1.0, 1.0, 1.0, 1.0, 1.0, 1.0, 1.0, 1.0, 1.0, 1.0, 1.0, 1.0, 1.0, 1.0, 1.0, 1.0, 1.0, 1.0, 1.0, 1.0, 1.0, 1.0, 1.0, 1.0, 1.0, 1.0, 1.0, 1.0, 1.0, 1.0, 1.0, 1.0, 1.0, 1.0, 1.0, 1.0, 1.0, 1.0, 1.0, 1.0, 1.0, 1.0, 1.0, 1.0, 1.0, 1.0, 1.0, 1.0, 1.0, 1.0, 1.0, 1.0, 1.0, 1.0, 1.0, 1.0, 1.0, 1.0, 1.0, 1.0, 1.0, 1.0, 1.0, 1.0, 1.0, 1.0, 1.0, 1.0, 1.0, 1.0, 1.0, 1.0, 1.0, 1.0, 1.0, 1.0, 1.0, 1.0, 1.0, 1.0, 1.0, 1.0, 1.0, 1.0, 1.0, 1.0, 1.0, 1.0, 1.0, 1.0, 1.0, 1.0, 1.0, 1.0, 1.0, 1.0, 1.0, 1.0, 1.0, 1.0, 1.0, 1.0, 1.0, 1.0, 1.0, 1.0, 1.0, 1.0, 1.0, 1.0, 1.0, 1.0, 1.0, 1.0, 1.0, 1.0, 1.0, 1.0, 1.0, 1.0, 1.0, 1.0, 1.0, 1.0, 1.0, 1.0, 1.0, 1.0, 1.0, 1.0, 1.0, 1.0, 1.0, 1.0, 1.0, 1.0, 1.0, 1.0, 1.0, 1.0, 1.0, 1.0, 1.0, 1.0, 1.0, 1.0, 1.0, 1.0, 1.0, 1.0, 1.0, 1.0, 1.0, 1.0, 1.0, 1.0, 1.0, 1.0, 1.0, 1.0, 1.0, 1.0, 1.0, 1.0, 1.0, 1.0, 1.0, 1.0, 1.0, 1.0, 1.0, 1.0, 1.0, 1.0, 1.0, 1.0, 1.0, 1.0, 1.0, 1.0, 1.0, 1.0, 1.0, 1.0, 1.0, 1.0, 1.0, 1.0, 1.0, 1.0, 1.0, 1.0, 1.0, 1.0, 1.0, 1.0, 1.0, 1.0, 1.0, 1.0, 1.0, 1.0, 1.0, 1.0, 1.0, 1.0, 1.0, 1.0, 1.0, 1.0, 1.0, 1.0, 1.0, 1.0, 1.0, 1.0, 1.0, 1.0, 1.0, 1.0, 1.0, 1.0, 1.0, 1.0, 1.0, 1.0, 1.0, 1.0, 1.0, 1.0, 1.0, 1.0, 1.0, 1.0, 1.0, 1.0, 1.0, 1.0, 1.0, 1.0, 1.0, 1.0, 1.0, 1.0, 1.0, 1.0, 1.0, 1.0, 1.0, 1.0, 1.0, 1.0, 1.0, 1.0, 1.0, 1.0, 1.0, 1.0, 1.0, 1.0, 1.0, 1.0, 1.0, 1.0, 1.0, 1.0, 1.0, 1.0, 1.0, 1.0, 1.0, 1.0, 1.0, 1.0, 1.0, 1.0, 1.0, 1.0, 1.0, 1.0, 1.0, 1.0, 1.0, 1.0, 1.0, 1.0, 1.0, 1.0, 1.0, 1.0, 1.0, 1.0, 1.0, 1.0, 1.0, 1.0, 1.0, 1.0, 1.0, 1.0, 1.0, 1.0, 1.0, 1.0, 1.0, 1.0, 1.0, 1.0, 1.0, 1.0, 1.0, 1.0, 1.0, 1.0, 1.0, 1.0, 1.0, 1.0, 1.0, 1.0, 1.0, 1.0, 1.0, 1.0, 1.0, 1.0, 1.0, 1.0, 1.0, 1.0, 1.0, 1.0, 1.0, 1.0, 1.0, 1.0, 1.0, 1.0, 1.0, 1.0, 1.0, 1.0, 1.0, 1.0, 1.0, 1.0, 1.0, 1.0, 1.0, 1.0, 1.0, 1.0, 1.0, 1.0, 1.0, 1.0, 1.0, 1.0, 1.0, 1.0, 1.0, 1.0, 1.0, 1.0, 1.0, 1.0, 1.0, 1.0, 1.0, 1.0, 1.0, 1.0, 1.0, 1.0, 1.0, 1.0, 1.0, 1.0, 1.0, 1.0, 1.0, 1.0, 1.0, 1.0, 1.0, 1.0, 1.0, 1.0, 1.0, 1.0, 1.0, 1.0, 1.0, 1.0, 1.0, 1.0, 1.0, 1.0, 1.0, 1.0, 1.0, 1.0, 1.0, 1.0, 1.0, 1.0, 1.0, 1.0, 1.0, 1.0, 1.0, 1.0, 1.0, 1.0, 1.0, 1.0, 1.0, 1.0, 1.0, 1.0, 1.0, 1.0, 1.0, 1.0, 1.0, 1.0, 1.0, 1.0, 1.0, 1.0, 1.0, 1.0, 1.0, 1.0, 1.0, 1.0, 1.0, 1.0, 1.0, 1.0, 1.0, 1.0, 1.0, 1.0, 1.0, 1.0, 1.0, 1.0, 1.0, 1.0, 1.0, 1.0, 1.0, 1.0, 1.0, 1.0, 1.0, 1.0, 1.0, 1.0, 1.0, 1.0, 1.0, 1.0, 1.0, 1.0, 1.0, 1.0, 1.0, 1.0, 1.0, 1.0, 1.0, 1.0, 1.0, 1.0, 1.0, 1.0, 1.0, 1.0, 1.0, 1.0, 1.0, 1.0, 1.0, 1.0, 1.0, 1.0, 1.0, 1.0, 1.0, 1.0, 1.0, 1.0, 1.0, 1.0, 1.0, 1.0, 1.0, 1.0, 1.0, 1.0, 1.0, 1.0, 1.0, 1.0, 1.0, 1.0, 1.0, 1.0, 1.0, 1.0, 1.0, 1.0, 1.0, 1.0, 1.0, 1.0, 1.0, 1.0, 1.0, 1.0, 1.0, 1.0, 1.0, 1.0, 1.0, 1.0, 1.0, 1.0, 1.0, 1.0, 1.0, 1.0, 1.0, 1.0, 1.0, 1.0, 1.0, 1.0, 1.0, 1.0, 1.0])
me_cube.materials.append(mat_material)
me_cube.materials.append(None)
me_cube.materials.append(None)
me_cube.use_remesh_preserve_volume = False
me_cube.use_remesh_preserve_attributes = False
me_cube.use_mirror_vertex_groups = False
me_cube.update()

# ---- objects
ob_cube = bpy.data.objects.new('Cube', me_cube)
ob_lamp = bpy.data.objects.new('Lamp', light_lamp)
ob_camera = bpy.data.objects.new('Camera', cam_camera)

# ---- transforms, parenting, visibility, modifiers, constraints
ob_cube.location = (0.2819, -0.8152, 7.191)
ob_cube.lock_rotations_4d = False
ob_cube.empty_display_type = 'ARROWS'
ob_cube.lineart.crease_threshold = 0.0
ob_lamp.location = (4.294, -0.4119, 9.576)
ob_lamp.rotation_euler = (0.6503, 0.05522, 1.866)
ob_lamp.lock_rotations_4d = False
ob_lamp.empty_display_type = 'ARROWS'
ob_lamp.color = (0.0, 0.0, 0.0, 0.0)
ob_lamp.lineart.crease_threshold = 0.0
ob_camera.location = (11.74, -9.213, 8.97)
ob_camera.rotation_euler = (1.109, 0.01082, 0.8149)
ob_camera.lock_rotations_4d = False
ob_camera.empty_display_type = 'ARROWS'
ob_camera.color = (0.0, 0.0, 0.0, 0.0)
ob_camera.display_type = 'WIRE'
ob_camera.lineart.crease_threshold = 0.0

# ---- collection membership
col_collection_1.objects.link(ob_cube)
col_collection_1.objects.link(ob_lamp)
col_collection_1.objects.link(ob_camera)

# ---- scene / render settings (as saved in the file)
scene.camera = ob_camera
scene.frame_start = 1; scene.frame_end = 250; scene.frame_set(1)
scene.render.engine = 'BLENDER_EEVEE_NEXT'
scene.render.resolution_percentage = 50
scene.render.dither_intensity = 0.0
scene.cycles.use_denoising = False
scene.cycles.samples = 10
scene.cycles.sampling_pattern = 'TABULATED_SOBOL'
scene.cycles.light_sampling_threshold = 0.0
scene.cycles.use_adaptive_sampling = False
scene.cycles.use_light_tree = False
scene.cycles.blur_glossy = 0.0
scene.cycles.pixel_filter_type = 'GAUSSIAN'
scene.cycles.sample_clamp_indirect = 0.0
scene.view_settings.view_transform = 'Standard'
bpy.context.view_layer.update()
